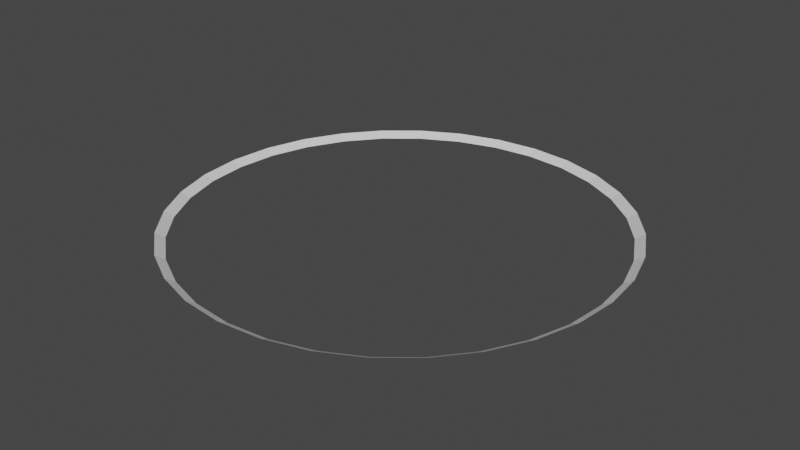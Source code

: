 # Source: Cloud_Halo.blend  (saved by Blender 2.91.10; exported with 4.5.12 LTS)
import bpy
from mathutils import Matrix  # noqa: F401  (used for matrix-valued properties, if any)

bpy.ops.wm.read_factory_settings(use_empty=True)
scene = bpy.context.scene
scene.name = 'Scene'

# ---- collections
col_collection = bpy.data.collections.new('Collection'); scene.collection.children.link(col_collection)

# ---- materials (node trees are filled in below, after node groups)
mat_cloud_texture = bpy.data.materials.new('Cloud Texture')
mat_cloud_texture.use_backface_culling = True
mat_cloud_texture.use_transparent_shadow = False

# ---- material node trees
mat_cloud_texture.use_nodes = True; mat_cloud_texture.node_tree.nodes.clear()
_N = mat_cloud_texture.node_tree.nodes; _L = mat_cloud_texture.node_tree.links
n0 = _N.new('ShaderNodeBsdfPrincipled'); n0.name = 'Principled BSDF'; n0.location = (10, 300)
n0.distribution = 'GGX'
n0.subsurface_method = 'BURLEY'
n0.inputs[3].default_value = 1.45
n0.inputs[27].default_value = (0.0, 0.0, 0.0, 1.0)
n0.inputs[28].default_value = 1.0
n1 = _N.new('ShaderNodeOutputMaterial'); n1.name = 'Material Output'; n1.location = (300, 300)
_L.new(n0.outputs[0], n1.inputs[0])
n1.is_active_output = True

# ---- world
world_world = bpy.data.worlds.new('World'); scene.world = world_world
world_world.use_nodes = True; world_world.node_tree.nodes.clear()
_N = world_world.node_tree.nodes; _L = world_world.node_tree.links
n0 = _N.new('ShaderNodeOutputWorld'); n0.name = 'World Output'; n0.location = (300, 300)
n1 = _N.new('ShaderNodeBackground'); n1.name = 'Background'; n1.location = (10, 300)
n1.inputs[0].default_value = (0.05088, 0.05088, 0.05088, 1.0)
_L.new(n1.outputs[0], n0.inputs[0])
n0.is_active_output = True
world_world.color = (0.05088, 0.05088, 0.05088)
world_world.use_sun_shadow = False
world_world.sun_shadow_jitter_overblur = 0.0

# ---- meshes
me_circle = bpy.data.meshes.new('Circle')
me_circle.from_pydata([(2.199e-06, 19.16, 0.0), (-3.739, 18.8, 0.0), (-7.334, 17.7, 0.0), (-10.65, 15.93, 0.0), (-13.55, 13.55, 0.0), (-15.93, 10.65, 0.0), (-17.7, 7.334, 0.0), (-18.8, 3.739, 0.0), (-19.16, -3.714e-06, 0.0), (-18.8, -3.739, 0.0), (-17.7, -7.334, 0.0), (-15.93, -10.65, 0.0), (-13.55, -13.55, 0.0), (-10.65, -15.93, 0.0), (-7.334, -17.7, 0.0), (-3.739, -18.8, 0.0), (8.443e-06, -19.16, 0.0), (3.739, -18.8, 0.0), (7.334, -17.7, 0.0), (10.65, -15.93, 0.0), (13.55, -13.55, 0.0), (15.93, -10.65, 0.0), (17.7, -7.334, 0.0), (18.8, -3.739, 0.0), (19.16, 1.334e-05, 0.0), (18.8, 3.739, 0.0), (17.7, 7.334, 0.0), (15.93, 10.65, 0.0), (13.55, 13.55, 0.0), (10.65, 15.93, 0.0), (7.334, 17.7, 0.0), (3.739, 18.8, 0.0), (2.256e-06, 20.0, 0.5), (-3.902, 19.62, 0.5), (-7.654, 18.48, 0.5), (-11.11, 16.63, 0.5), (-14.14, 14.14, 0.5), (-16.63, 11.11, 0.5), (-18.48, 7.654, 0.5), (-19.62, 3.902, 0.5), (-20.0, -3.905e-06, 0.5), (-19.62, -3.902, 0.5), (-18.48, -7.654, 0.5), (-16.63, -11.11, 0.5), (-14.14, -14.14, 0.5), (-11.11, -16.63, 0.5), (-7.654, -18.48, 0.5), (-3.902, -19.62, 0.5), (8.773e-06, -20.0, 0.5), (3.902, -19.62, 0.5), (7.654, -18.48, 0.5), (11.11, -16.63, 0.5), (14.14, -14.14, 0.5), (16.63, -11.11, 0.5), (18.48, -7.654, 0.5), (19.62, -3.902, 0.5), (20.0, 1.39e-05, 0.5), (19.62, 3.902, 0.5), (18.48, 7.654, 0.5), (16.63, 11.11, 0.5), (14.14, 14.14, 0.5), (11.11, 16.63, 0.5), (7.654, 18.48, 0.5), (3.902, 19.62, 0.5)], [], [(27, 26, 58, 59), (14, 13, 45, 46), (1, 0, 32, 33), (28, 27, 59, 60), (15, 14, 46, 47), (2, 1, 33, 34), (29, 28, 60, 61), (16, 15, 47, 48), (3, 2, 34, 35), (30, 29, 61, 62), (17, 16, 48, 49), (4, 3, 35, 36), (31, 30, 62, 63), (18, 17, 49, 50), (5, 4, 36, 37), (0, 31, 63, 32), (19, 18, 50, 51), (6, 5, 37, 38), (20, 19, 51, 52), (7, 6, 38, 39), (21, 20, 52, 53), (8, 7, 39, 40), (22, 21, 53, 54), (9, 8, 40, 41), (23, 22, 54, 55), (10, 9, 41, 42), (24, 23, 55, 56), (11, 10, 42, 43), (25, 24, 56, 57), (12, 11, 43, 44), (26, 25, 57, 58), (13, 12, 44, 45)])
_uv = me_circle.uv_layers.new(name='UVMap')
_uv.uv.foreach_set('vector', [0.7299, -0.001021, 0.847, -0.001021, 0.847, 1.003, 0.7299, 1.003, 0.3124, -0.001021, 0.4367, -0.001021, 0.4367, 1.003, 0.3124, 1.003, 0.0001145, -0.001021, 0.1318, -0.001021, 0.1318, 1.003, 0.0001145, 1.003, 0.6055, -0.001021, 0.7299, -0.001021, 0.7299, 1.003, 0.6055, 1.003, 0.1952, -0.001021, 0.3124, -0.001021, 0.3124, 1.003, 0.1952, 1.003, 0.7154, -0.001021, 1.001, -0.001021, 1.001, 1.003, 0.7154, 1.003, 0.4787, -0.001021, 0.6055, -0.001021, 0.6055, 1.003, 0.4787, 1.003, 0.08978, -0.001021, 0.1952, -0.001021, 0.1952, 1.003, 0.08978, 1.003, 0.5982, -0.001021, 0.7154, -0.001021, 0.7154, 1.003, 0.5982, 1.003, 0.3543, -0.001021, 0.4787, -0.001021, 0.4787, 1.003, 0.3543, 1.003, 0.0001145, -0.001021, 0.08978, -0.001021, 0.08978, 1.003, 0.0001145, 1.003, 0.4739, -0.001021, 0.5982, -0.001021, 0.5982, 1.003, 0.4739, 1.003, 0.2372, -0.001021, 0.3543, -0.001021, 0.3543, 1.003, 0.2372, 1.003, 0.8755, -0.001021, 1.001, -0.001021, 1.001, 1.003, 0.8755, 1.003, 0.3471, -0.001021, 0.4739, -0.001021, 0.4739, 1.003, 0.3471, 1.003, 0.1318, -0.001021, 0.2372, -0.001021, 0.2372, 1.003, 0.1318, 1.003, 0.7481, -0.001021, 0.8755, -0.001021, 0.8755, 1.003, 0.7481, 1.003, 0.2227, -0.001021, 0.3471, -0.001021, 0.3471, 1.003, 0.2227, 1.003, 0.613, -0.001021, 0.7481, -0.001021, 0.7481, 1.003, 0.613, 1.003, 0.1055, -0.001021, 0.2227, -0.001021, 0.2227, 1.003, 0.1055, 1.003, 0.4751, -0.001021, 0.613, -0.001021, 0.613, 1.003, 0.4751, 1.003, 0.0001145, -0.001021, 0.1055, -0.001021, 0.1055, 1.003, 0.0001145, 1.003, 0.34, -0.001021, 0.4751, -0.001021, 0.4751, 1.003, 0.34, 1.003, 0.9105, -0.001021, 1.0, -0.001021, 1.0, 1.003, 0.9105, 1.003, 0.2126, -0.001021, 0.34, -0.001021, 0.34, 1.003, 0.2126, 1.003, 0.805, -0.001021, 0.9105, -0.001021, 0.9105, 1.003, 0.805, 1.003, 0.09804, -0.001021, 0.2126, -0.001021, 0.2126, 1.003, 0.09804, 1.003, 0.6879, -0.001021, 0.805, -0.001021, 0.805, 1.003, 0.6879, 1.003, 0.0005797, -0.001021, 0.09804, -0.001021, 0.09804, 1.003, 0.0005797, 1.003, 0.5635, -0.001021, 0.6879, -0.001021, 0.6879, 1.003, 0.5635, 1.003, 0.847, -0.001021, 1.0, -0.001021, 1.0, 1.003, 0.847, 1.003, 0.4367, -0.001021, 0.5635, -0.001021, 0.5635, 1.003, 0.4367, 1.003])
me_circle.materials.append(mat_cloud_texture)
me_circle.use_remesh_fix_poles = True
me_circle.use_remesh_preserve_attributes = False
me_circle.use_mirror_vertex_groups = False
me_circle.update()

# ---- objects
ob_circle = bpy.data.objects.new('Circle', me_circle)

# ---- transforms, parenting, visibility, modifiers, constraints
ob_circle.location = (0.0, 0.0, 0.0)
ob_circle.lineart.crease_threshold = 0.0

# ---- collection membership
col_collection.objects.link(ob_circle)

# ---- scene / render settings (as saved in the file)
scene.frame_start = 1; scene.frame_end = 250; scene.frame_set(1)
scene.render.engine = 'BLENDER_EEVEE_NEXT'
scene.cycles.use_denoising = False
scene.cycles.samples = 128
scene.cycles.sampling_pattern = 'TABULATED_SOBOL'
scene.cycles.use_adaptive_sampling = False
scene.cycles.use_light_tree = False
scene.view_settings.view_transform = 'Filmic'
bpy.context.view_layer.update()

# ---- added for rendering (the .blend has no active camera and no usable light): camera, sun
cam_auto = bpy.data.cameras.new('AutoCamera')
cam_auto.lens = 50.0
cam_auto.sensor_width = 36.0
cam_auto.clip_end = 1000.0
ob_auto_camera = bpy.data.objects.new('AutoCamera', cam_auto)
scene.collection.objects.link(ob_auto_camera)
ob_auto_camera.location = (52.3407, -62.8088, 42.1225)
ob_auto_camera.rotation_euler = (1.09748, -7.21219e-08, 0.694738)
scene.camera = ob_auto_camera
light_auto_sun = bpy.data.lights.new('AutoSun', 'SUN')
light_auto_sun.energy = 3.0
light_auto_sun.angle = 0.0523599
ob_auto_sun = bpy.data.objects.new('AutoSun', light_auto_sun)
scene.collection.objects.link(ob_auto_sun)
ob_auto_sun.rotation_euler = (0.872665, 0.174533, 0.523599)
bpy.context.view_layer.update()
